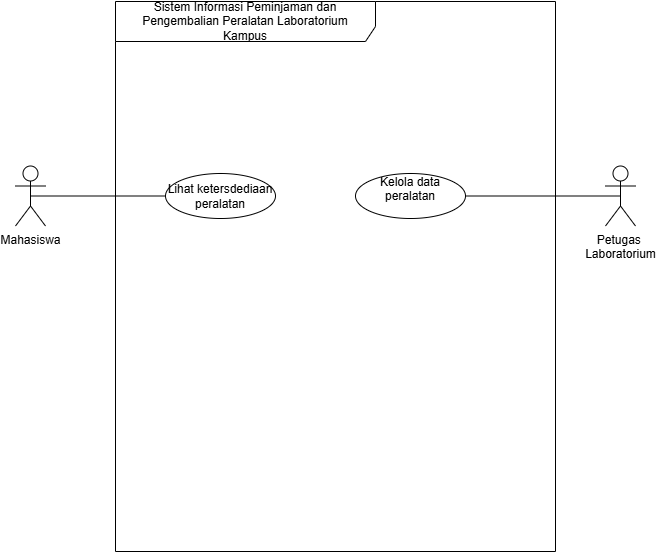

The diagram above was exported from draw.io. Its source (the exported page's mxGraphModel, read from the mxfile embedded in the PNG):
<mxGraphModel dx="922" dy="866" grid="1" gridSize="10" guides="1" tooltips="1" connect="1" arrows="1" fold="1" page="1" pageScale="1" pageWidth="850" pageHeight="1100" math="0" shadow="0">
  <root>
    <mxCell id="0" />
    <mxCell id="1" parent="0" />
    <mxCell id="uExl2LJy9wLlgp8drRSI-1" parent="1" style="shape=umlFrame;whiteSpace=wrap;html=1;pointerEvents=0;recursiveResize=0;container=1;collapsible=0;width=260;height=40;" value="Sistem Informasi Peminjaman dan Pengembalian Peralatan Laboratorium &lt;br/&gt;Kampus" vertex="1">
      <mxGeometry height="550" width="440" x="170" y="70" as="geometry" />
    </mxCell>
    <mxCell id="uExl2LJy9wLlgp8drRSI-5" parent="uExl2LJy9wLlgp8drRSI-1" style="ellipse;html=1;whiteSpace=wrap;" value="Lihat ketersdediaan peralatan" vertex="1">
      <mxGeometry height="45" width="110" x="50" y="172" as="geometry" />
    </mxCell>
    <mxCell id="uExl2LJy9wLlgp8drRSI-6" parent="uExl2LJy9wLlgp8drRSI-1" style="ellipse;html=1;whiteSpace=wrap;" value="Kelola data peralatan&lt;div&gt;&lt;br&gt;&lt;/div&gt;" vertex="1">
      <mxGeometry height="45" width="110" x="240" y="172" as="geometry" />
    </mxCell>
    <mxCell id="uExl2LJy9wLlgp8drRSI-7" edge="1" parent="1" source="uExl2LJy9wLlgp8drRSI-2" style="rounded=0;orthogonalLoop=1;jettySize=auto;html=1;exitX=0.5;exitY=0.5;exitDx=0;exitDy=0;exitPerimeter=0;entryX=0;entryY=0.5;entryDx=0;entryDy=0;startArrow=none;startFill=0;endArrow=none;endFill=0;" target="uExl2LJy9wLlgp8drRSI-5">
      <mxGeometry relative="1" as="geometry" />
    </mxCell>
    <mxCell id="uExl2LJy9wLlgp8drRSI-2" parent="1" style="shape=umlActor;verticalLabelPosition=bottom;verticalAlign=top;html=1;" value="Mahasiswa" vertex="1">
      <mxGeometry height="60" width="30" x="70" y="234.5" as="geometry" />
    </mxCell>
    <mxCell id="uExl2LJy9wLlgp8drRSI-8" edge="1" parent="1" source="uExl2LJy9wLlgp8drRSI-3" style="rounded=0;orthogonalLoop=1;jettySize=auto;html=1;exitX=0.5;exitY=0.5;exitDx=0;exitDy=0;exitPerimeter=0;entryX=1;entryY=0.5;entryDx=0;entryDy=0;endArrow=none;endFill=0;" target="uExl2LJy9wLlgp8drRSI-6">
      <mxGeometry relative="1" as="geometry" />
    </mxCell>
    <mxCell id="uExl2LJy9wLlgp8drRSI-3" parent="1" style="shape=umlActor;verticalLabelPosition=bottom;verticalAlign=top;html=1;" value="Petugas&amp;nbsp;&lt;div&gt;Laboratorium&lt;div&gt;&lt;br&gt;&lt;/div&gt;&lt;/div&gt;" vertex="1">
      <mxGeometry height="60" width="30" x="660" y="234.5" as="geometry" />
    </mxCell>
  </root>
</mxGraphModel>